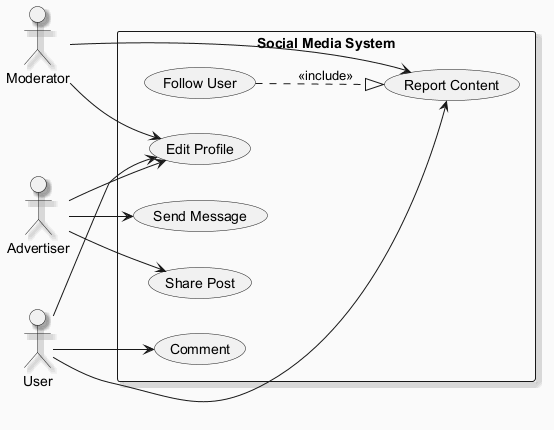

The diagram above was rendered by PlantUML. Its source (embedded in the PNG):
@startuml
skinparam backgroundColor #FAFAFA
skinparam classBackgroundColor #FFF3E0
skinparam classBorderColor #E65100
skinparam shadowing true
left to right direction
actor "Moderator" as M
actor "Advertiser" as A
actor "User" as U
rectangle "Social Media System" {
  usecase "Follow User" as UC_FollowUser
  usecase "Report Content" as UC_ReportContent
  usecase "Share Post" as UC_SharePost
  usecase "Edit Profile" as UC_EditProfile
  usecase "Send Message" as UC_SendMessage
  usecase "Comment" as UC_Comment
}
M --> UC_EditProfile
M --> UC_ReportContent
A --> UC_SharePost
A --> UC_SendMessage
A --> UC_EditProfile
U --> UC_ReportContent
U --> UC_Comment
U --> UC_EditProfile
UC_FollowUser ..|> UC_ReportContent : <<include>>
@enduml